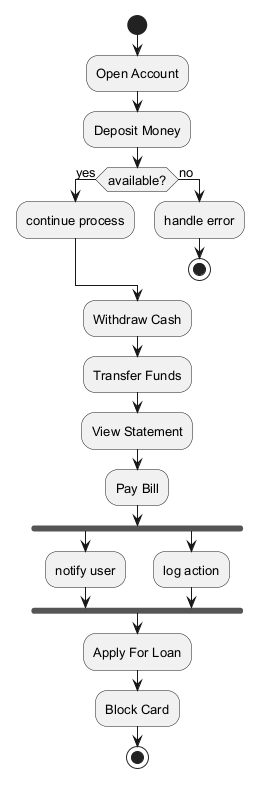

The diagram above was rendered by PlantUML. Its source (embedded in the PNG):
@startuml
skinparam backgroundColor #FFFFFF
skinparam classBackgroundColor #F1F8E9
skinparam classBorderColor #33691E
skinparam defaultFontSize 13
start
:Open Account;
:Deposit Money;
if (available?) then (yes)
:continue process;
else (no)
:handle error;
stop
endif
:Withdraw Cash;
:Transfer Funds;
:View Statement;
:Pay Bill;
fork
:notify user;
fork again
:log action;
end fork
:Apply For Loan;
:Block Card;
stop
@enduml